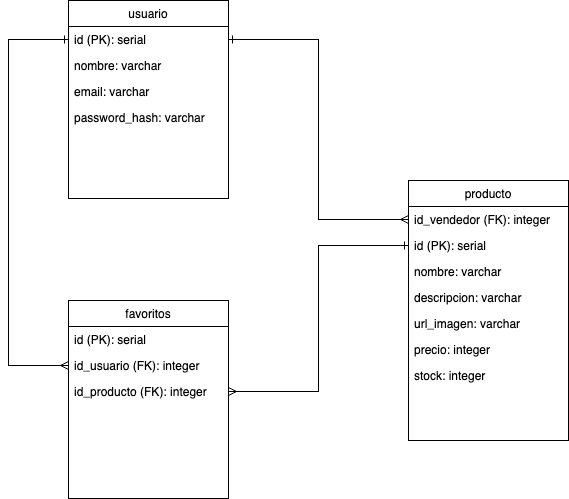

The diagram above was exported from draw.io. Its source (the exported page's mxGraphModel, read from the mxfile embedded in the PNG):
<mxGraphModel dx="1242" dy="1841" grid="1" gridSize="10" guides="1" tooltips="1" connect="1" arrows="1" fold="1" page="1" pageScale="1" pageWidth="827" pageHeight="1169" math="0" shadow="0">
  <root>
    <mxCell id="WIyWlLk6GJQsqaUBKTNV-0" />
    <mxCell id="WIyWlLk6GJQsqaUBKTNV-1" parent="WIyWlLk6GJQsqaUBKTNV-0" />
    <mxCell id="zkfFHV4jXpPFQw0GAbJ--0" value="usuario" style="swimlane;fontStyle=0;align=center;verticalAlign=top;childLayout=stackLayout;horizontal=1;startSize=26;horizontalStack=0;resizeParent=1;resizeLast=0;collapsible=1;marginBottom=0;rounded=0;shadow=0;strokeWidth=1;" parent="WIyWlLk6GJQsqaUBKTNV-1" vertex="1">
      <mxGeometry x="210" y="-220" width="160" height="198" as="geometry">
        <mxRectangle x="230" y="140" width="160" height="26" as="alternateBounds" />
      </mxGeometry>
    </mxCell>
    <mxCell id="zkfFHV4jXpPFQw0GAbJ--1" value="id (PK): serial" style="text;align=left;verticalAlign=top;spacingLeft=4;spacingRight=4;overflow=hidden;rotatable=0;points=[[0,0.5],[1,0.5]];portConstraint=eastwest;" parent="zkfFHV4jXpPFQw0GAbJ--0" vertex="1">
      <mxGeometry y="26" width="160" height="26" as="geometry" />
    </mxCell>
    <mxCell id="zkfFHV4jXpPFQw0GAbJ--2" value="nombre: varchar" style="text;align=left;verticalAlign=top;spacingLeft=4;spacingRight=4;overflow=hidden;rotatable=0;points=[[0,0.5],[1,0.5]];portConstraint=eastwest;rounded=0;shadow=0;html=0;" parent="zkfFHV4jXpPFQw0GAbJ--0" vertex="1">
      <mxGeometry y="52" width="160" height="26" as="geometry" />
    </mxCell>
    <mxCell id="zkfFHV4jXpPFQw0GAbJ--3" value="email: varchar" style="text;align=left;verticalAlign=top;spacingLeft=4;spacingRight=4;overflow=hidden;rotatable=0;points=[[0,0.5],[1,0.5]];portConstraint=eastwest;rounded=0;shadow=0;html=0;" parent="zkfFHV4jXpPFQw0GAbJ--0" vertex="1">
      <mxGeometry y="78" width="160" height="26" as="geometry" />
    </mxCell>
    <mxCell id="iRpxKc--NkjvH_r5cwF1-0" value="password_hash: varchar" style="text;align=left;verticalAlign=top;spacingLeft=4;spacingRight=4;overflow=hidden;rotatable=0;points=[[0,0.5],[1,0.5]];portConstraint=eastwest;rounded=0;shadow=0;html=0;" parent="zkfFHV4jXpPFQw0GAbJ--0" vertex="1">
      <mxGeometry y="104" width="160" height="26" as="geometry" />
    </mxCell>
    <mxCell id="zkfFHV4jXpPFQw0GAbJ--6" value="producto" style="swimlane;fontStyle=0;align=center;verticalAlign=top;childLayout=stackLayout;horizontal=1;startSize=26;horizontalStack=0;resizeParent=1;resizeLast=0;collapsible=1;marginBottom=0;rounded=0;shadow=0;strokeWidth=1;" parent="WIyWlLk6GJQsqaUBKTNV-1" vertex="1">
      <mxGeometry x="550" y="-40" width="160" height="260" as="geometry">
        <mxRectangle x="130" y="380" width="160" height="26" as="alternateBounds" />
      </mxGeometry>
    </mxCell>
    <mxCell id="zkfFHV4jXpPFQw0GAbJ--8" value="id_vendedor (FK): integer" style="text;align=left;verticalAlign=top;spacingLeft=4;spacingRight=4;overflow=hidden;rotatable=0;points=[[0,0.5],[1,0.5]];portConstraint=eastwest;rounded=0;shadow=0;html=0;" parent="zkfFHV4jXpPFQw0GAbJ--6" vertex="1">
      <mxGeometry y="26" width="160" height="26" as="geometry" />
    </mxCell>
    <mxCell id="zkfFHV4jXpPFQw0GAbJ--7" value="id (PK): serial" style="text;align=left;verticalAlign=top;spacingLeft=4;spacingRight=4;overflow=hidden;rotatable=0;points=[[0,0.5],[1,0.5]];portConstraint=eastwest;" parent="zkfFHV4jXpPFQw0GAbJ--6" vertex="1">
      <mxGeometry y="52" width="160" height="26" as="geometry" />
    </mxCell>
    <mxCell id="zkfFHV4jXpPFQw0GAbJ--11" value="nombre: varchar" style="text;align=left;verticalAlign=top;spacingLeft=4;spacingRight=4;overflow=hidden;rotatable=0;points=[[0,0.5],[1,0.5]];portConstraint=eastwest;" parent="zkfFHV4jXpPFQw0GAbJ--6" vertex="1">
      <mxGeometry y="78" width="160" height="26" as="geometry" />
    </mxCell>
    <mxCell id="iRpxKc--NkjvH_r5cwF1-4" value="descripcion: varchar" style="text;align=left;verticalAlign=top;spacingLeft=4;spacingRight=4;overflow=hidden;rotatable=0;points=[[0,0.5],[1,0.5]];portConstraint=eastwest;" parent="zkfFHV4jXpPFQw0GAbJ--6" vertex="1">
      <mxGeometry y="104" width="160" height="26" as="geometry" />
    </mxCell>
    <mxCell id="iRpxKc--NkjvH_r5cwF1-5" value="url_imagen: varchar" style="text;align=left;verticalAlign=top;spacingLeft=4;spacingRight=4;overflow=hidden;rotatable=0;points=[[0,0.5],[1,0.5]];portConstraint=eastwest;" parent="zkfFHV4jXpPFQw0GAbJ--6" vertex="1">
      <mxGeometry y="130" width="160" height="26" as="geometry" />
    </mxCell>
    <mxCell id="iRpxKc--NkjvH_r5cwF1-13" value="precio: integer" style="text;align=left;verticalAlign=top;spacingLeft=4;spacingRight=4;overflow=hidden;rotatable=0;points=[[0,0.5],[1,0.5]];portConstraint=eastwest;" parent="zkfFHV4jXpPFQw0GAbJ--6" vertex="1">
      <mxGeometry y="156" width="160" height="26" as="geometry" />
    </mxCell>
    <mxCell id="iRpxKc--NkjvH_r5cwF1-14" value="stock: integer" style="text;align=left;verticalAlign=top;spacingLeft=4;spacingRight=4;overflow=hidden;rotatable=0;points=[[0,0.5],[1,0.5]];portConstraint=eastwest;" parent="zkfFHV4jXpPFQw0GAbJ--6" vertex="1">
      <mxGeometry y="182" width="160" height="26" as="geometry" />
    </mxCell>
    <mxCell id="iRpxKc--NkjvH_r5cwF1-19" style="edgeStyle=orthogonalEdgeStyle;rounded=0;orthogonalLoop=1;jettySize=auto;html=1;exitX=0;exitY=0.5;exitDx=0;exitDy=0;entryX=1;entryY=0.5;entryDx=0;entryDy=0;startArrow=ERmany;startFill=0;endArrow=ERone;endFill=0;" parent="WIyWlLk6GJQsqaUBKTNV-1" source="zkfFHV4jXpPFQw0GAbJ--8" target="zkfFHV4jXpPFQw0GAbJ--1" edge="1">
      <mxGeometry relative="1" as="geometry" />
    </mxCell>
    <mxCell id="_PeTb6kEapLR6CT4OqUS-0" value="favoritos" style="swimlane;fontStyle=0;align=center;verticalAlign=top;childLayout=stackLayout;horizontal=1;startSize=26;horizontalStack=0;resizeParent=1;resizeLast=0;collapsible=1;marginBottom=0;rounded=0;shadow=0;strokeWidth=1;" vertex="1" parent="WIyWlLk6GJQsqaUBKTNV-1">
      <mxGeometry x="210" y="80" width="160" height="198" as="geometry">
        <mxRectangle x="230" y="140" width="160" height="26" as="alternateBounds" />
      </mxGeometry>
    </mxCell>
    <mxCell id="_PeTb6kEapLR6CT4OqUS-1" value="id (PK): serial" style="text;align=left;verticalAlign=top;spacingLeft=4;spacingRight=4;overflow=hidden;rotatable=0;points=[[0,0.5],[1,0.5]];portConstraint=eastwest;" vertex="1" parent="_PeTb6kEapLR6CT4OqUS-0">
      <mxGeometry y="26" width="160" height="26" as="geometry" />
    </mxCell>
    <mxCell id="_PeTb6kEapLR6CT4OqUS-2" value="id_usuario (FK): integer" style="text;align=left;verticalAlign=top;spacingLeft=4;spacingRight=4;overflow=hidden;rotatable=0;points=[[0,0.5],[1,0.5]];portConstraint=eastwest;rounded=0;shadow=0;html=0;" vertex="1" parent="_PeTb6kEapLR6CT4OqUS-0">
      <mxGeometry y="52" width="160" height="26" as="geometry" />
    </mxCell>
    <mxCell id="_PeTb6kEapLR6CT4OqUS-3" value="id_producto (FK): integer" style="text;align=left;verticalAlign=top;spacingLeft=4;spacingRight=4;overflow=hidden;rotatable=0;points=[[0,0.5],[1,0.5]];portConstraint=eastwest;rounded=0;shadow=0;html=0;" vertex="1" parent="_PeTb6kEapLR6CT4OqUS-0">
      <mxGeometry y="78" width="160" height="26" as="geometry" />
    </mxCell>
    <mxCell id="_PeTb6kEapLR6CT4OqUS-5" style="edgeStyle=orthogonalEdgeStyle;rounded=0;orthogonalLoop=1;jettySize=auto;html=1;endArrow=ERmany;endFill=0;entryX=0;entryY=0.5;entryDx=0;entryDy=0;startArrow=ERone;startFill=0;" edge="1" parent="WIyWlLk6GJQsqaUBKTNV-1" source="zkfFHV4jXpPFQw0GAbJ--1" target="_PeTb6kEapLR6CT4OqUS-2">
      <mxGeometry relative="1" as="geometry">
        <mxPoint x="190" y="145" as="targetPoint" />
        <Array as="points">
          <mxPoint x="150" y="-181" />
          <mxPoint x="150" y="145" />
        </Array>
      </mxGeometry>
    </mxCell>
    <mxCell id="_PeTb6kEapLR6CT4OqUS-6" style="edgeStyle=orthogonalEdgeStyle;rounded=0;orthogonalLoop=1;jettySize=auto;html=1;exitX=0;exitY=0.5;exitDx=0;exitDy=0;entryX=1;entryY=0.5;entryDx=0;entryDy=0;endArrow=ERmany;endFill=0;startArrow=ERone;startFill=0;" edge="1" parent="WIyWlLk6GJQsqaUBKTNV-1" source="zkfFHV4jXpPFQw0GAbJ--7" target="_PeTb6kEapLR6CT4OqUS-3">
      <mxGeometry relative="1" as="geometry" />
    </mxCell>
  </root>
</mxGraphModel>